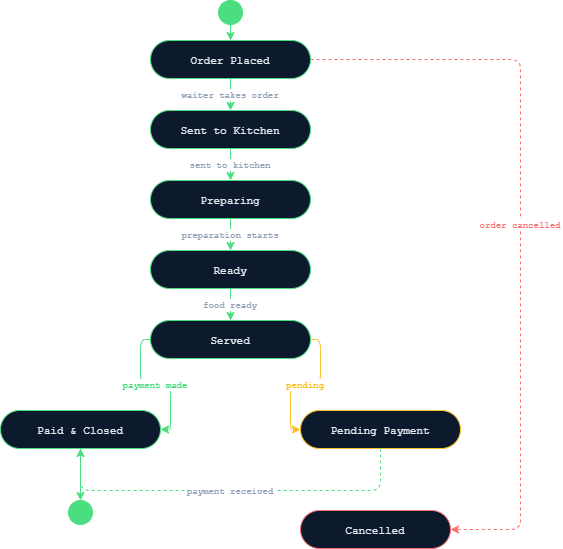

The diagram above was exported from draw.io. Its source (the exported page's mxGraphModel, read from the mxfile embedded in the PNG):
<mxGraphModel dx="1152" dy="664" grid="1" gridSize="10" guides="1" tooltips="1" connect="1" arrows="1" fold="1" page="1" pageScale="1" pageWidth="827" pageHeight="1169" math="0" shadow="0">
  <root>
    <mxCell id="0" />
    <mxCell id="1" parent="0" />
    <mxCell id="u5PltpDYDQIDtcOmKCZC-20" edge="1" parent="1" source="u5PltpDYDQIDtcOmKCZC-7" style="edgeStyle=orthogonalEdgeStyle;strokeColor=#fbbf24;fontColor=#fbbf24;fontFamily=Courier New;fontSize=9;dashed=1;exitX=1;exitY=0.5;entryX=1;entryY=0.5;" value="suggest alt">
      <mxGeometry relative="1" as="geometry">
        <Array as="points">
          <mxPoint x="730" y="384" />
          <mxPoint x="730" y="299" />
        </Array>
        <mxPoint x="475" y="299" as="targetPoint" />
      </mxGeometry>
    </mxCell>
    <mxCell id="AcB1iGr-0u0LZzKjmSVT-2" parent="1" style="ellipse;aspect=fixed;fillColor=#4ade80;strokeColor=#4ade80;" value="" vertex="1">
      <mxGeometry height="24" width="24" x="338" y="100" as="geometry" />
    </mxCell>
    <mxCell id="AcB1iGr-0u0LZzKjmSVT-3" parent="1" style="rounded=1;arcSize=50;fillColor=#0d1a2d;strokeColor=#4ade80;fontColor=#e2e8f0;fontFamily=Courier New;fontSize=11;" value="Order Placed" vertex="1">
      <mxGeometry height="38" width="160" x="270" y="140" as="geometry" />
    </mxCell>
    <mxCell id="AcB1iGr-0u0LZzKjmSVT-4" parent="1" style="rounded=1;arcSize=50;fillColor=#0d1a2d;strokeColor=#4ade80;fontColor=#e2e8f0;fontFamily=Courier New;fontSize=11;" value="Sent to Kitchen" vertex="1">
      <mxGeometry height="38" width="160" x="270" y="210" as="geometry" />
    </mxCell>
    <mxCell id="AcB1iGr-0u0LZzKjmSVT-5" parent="1" style="rounded=1;arcSize=50;fillColor=#0d1a2d;strokeColor=#4ade80;fontColor=#e2e8f0;fontFamily=Courier New;fontSize=11;" value="Preparing" vertex="1">
      <mxGeometry height="38" width="160" x="270" y="280" as="geometry" />
    </mxCell>
    <mxCell id="AcB1iGr-0u0LZzKjmSVT-6" parent="1" style="rounded=1;arcSize=50;fillColor=#0d1a2d;strokeColor=#4ade80;fontColor=#e2e8f0;fontFamily=Courier New;fontSize=11;" value="Ready" vertex="1">
      <mxGeometry height="38" width="160" x="270" y="350" as="geometry" />
    </mxCell>
    <mxCell id="AcB1iGr-0u0LZzKjmSVT-7" parent="1" style="rounded=1;arcSize=50;fillColor=#0d1a2d;strokeColor=#4ade80;fontColor=#e2e8f0;fontFamily=Courier New;fontSize=11;" value="Served" vertex="1">
      <mxGeometry height="38" width="160" x="270" y="420" as="geometry" />
    </mxCell>
    <mxCell id="AcB1iGr-0u0LZzKjmSVT-8" parent="1" style="rounded=1;arcSize=50;fillColor=#0d1a2d;strokeColor=#4ade80;fontColor=#e2e8f0;fontFamily=Courier New;fontSize=11;" value="Paid &amp; Closed" vertex="1">
      <mxGeometry height="38" width="160" x="120" y="510" as="geometry" />
    </mxCell>
    <mxCell id="AcB1iGr-0u0LZzKjmSVT-9" parent="1" style="rounded=1;arcSize=50;fillColor=#0d1a2d;strokeColor=#fbbf24;fontColor=#e2e8f0;fontFamily=Courier New;fontSize=11;" value="Pending Payment" vertex="1">
      <mxGeometry height="38" width="160" x="420" y="510" as="geometry" />
    </mxCell>
    <mxCell id="AcB1iGr-0u0LZzKjmSVT-10" parent="1" style="rounded=1;arcSize=50;fillColor=#0d1a2d;strokeColor=#f87171;fontColor=#e2e8f0;fontFamily=Courier New;fontSize=11;" value="Cancelled" vertex="1">
      <mxGeometry height="38" width="150" x="420" y="610" as="geometry" />
    </mxCell>
    <mxCell id="AcB1iGr-0u0LZzKjmSVT-11" parent="1" style="ellipse;aspect=fixed;fillColor=#4ade80;strokeColor=#4ade80;" value="" vertex="1">
      <mxGeometry height="24" width="24" x="188" y="600" as="geometry" />
    </mxCell>
    <mxCell id="AcB1iGr-0u0LZzKjmSVT-12" edge="1" parent="1" source="AcB1iGr-0u0LZzKjmSVT-2" style="edgeStyle=orthogonalEdgeStyle;strokeColor=#4ade80;" target="AcB1iGr-0u0LZzKjmSVT-3" value="">
      <mxGeometry relative="1" as="geometry" />
    </mxCell>
    <mxCell id="AcB1iGr-0u0LZzKjmSVT-13" edge="1" parent="1" source="AcB1iGr-0u0LZzKjmSVT-3" style="edgeStyle=orthogonalEdgeStyle;strokeColor=#4ade80;fontColor=#94a3b8;fontFamily=Courier New;fontSize=9;" target="AcB1iGr-0u0LZzKjmSVT-4" value="waiter takes order">
      <mxGeometry relative="1" as="geometry" />
    </mxCell>
    <mxCell id="AcB1iGr-0u0LZzKjmSVT-14" edge="1" parent="1" source="AcB1iGr-0u0LZzKjmSVT-4" style="edgeStyle=orthogonalEdgeStyle;strokeColor=#4ade80;fontColor=#94a3b8;fontFamily=Courier New;fontSize=9;" target="AcB1iGr-0u0LZzKjmSVT-5" value="sent to kitchen">
      <mxGeometry relative="1" as="geometry" />
    </mxCell>
    <mxCell id="AcB1iGr-0u0LZzKjmSVT-15" edge="1" parent="1" source="AcB1iGr-0u0LZzKjmSVT-5" style="edgeStyle=orthogonalEdgeStyle;strokeColor=#4ade80;fontColor=#94a3b8;fontFamily=Courier New;fontSize=9;" target="AcB1iGr-0u0LZzKjmSVT-6" value="preparation starts">
      <mxGeometry relative="1" as="geometry" />
    </mxCell>
    <mxCell id="AcB1iGr-0u0LZzKjmSVT-16" edge="1" parent="1" source="AcB1iGr-0u0LZzKjmSVT-6" style="edgeStyle=orthogonalEdgeStyle;strokeColor=#4ade80;fontColor=#94a3b8;fontFamily=Courier New;fontSize=9;" target="AcB1iGr-0u0LZzKjmSVT-7" value="food ready">
      <mxGeometry relative="1" as="geometry" />
    </mxCell>
    <mxCell id="AcB1iGr-0u0LZzKjmSVT-17" edge="1" parent="1" source="AcB1iGr-0u0LZzKjmSVT-7" style="edgeStyle=orthogonalEdgeStyle;strokeColor=#4ade80;fontColor=#4ade80;fontFamily=Courier New;fontSize=9;exitX=0;exitY=0.5;entryX=1;entryY=0.5;" target="AcB1iGr-0u0LZzKjmSVT-8" value="payment made">
      <mxGeometry relative="1" as="geometry" />
    </mxCell>
    <mxCell id="AcB1iGr-0u0LZzKjmSVT-18" edge="1" parent="1" source="AcB1iGr-0u0LZzKjmSVT-7" style="edgeStyle=orthogonalEdgeStyle;strokeColor=#fbbf24;fontColor=#fbbf24;fontFamily=Courier New;fontSize=9;exitX=1;exitY=0.5;entryX=0;entryY=0.5;" target="AcB1iGr-0u0LZzKjmSVT-9" value="pending">
      <mxGeometry relative="1" as="geometry" />
    </mxCell>
    <mxCell id="AcB1iGr-0u0LZzKjmSVT-19" edge="1" parent="1" source="AcB1iGr-0u0LZzKjmSVT-9" style="edgeStyle=orthogonalEdgeStyle;strokeColor=#4ade80;fontColor=#94a3b8;fontFamily=Courier New;fontSize=9;dashed=1;exitX=0.5;exitY=1;entryX=0.5;entryY=1;" target="AcB1iGr-0u0LZzKjmSVT-8" value="payment received">
      <mxGeometry relative="1" as="geometry">
        <Array as="points">
          <mxPoint x="500" y="590" />
          <mxPoint x="200" y="590" />
        </Array>
      </mxGeometry>
    </mxCell>
    <mxCell id="AcB1iGr-0u0LZzKjmSVT-20" edge="1" parent="1" source="AcB1iGr-0u0LZzKjmSVT-3" style="edgeStyle=orthogonalEdgeStyle;strokeColor=#f87171;fontColor=#f87171;fontFamily=Courier New;fontSize=9;dashed=1;exitX=1;exitY=0.5;" target="AcB1iGr-0u0LZzKjmSVT-10" value="order cancelled">
      <mxGeometry relative="1" as="geometry">
        <Array as="points">
          <mxPoint x="640" y="159" />
          <mxPoint x="640" y="629" />
        </Array>
      </mxGeometry>
    </mxCell>
    <mxCell id="AcB1iGr-0u0LZzKjmSVT-21" edge="1" parent="1" source="AcB1iGr-0u0LZzKjmSVT-8" style="edgeStyle=orthogonalEdgeStyle;strokeColor=#4ade80;" target="AcB1iGr-0u0LZzKjmSVT-11" value="">
      <mxGeometry relative="1" as="geometry" />
    </mxCell>
  </root>
</mxGraphModel>